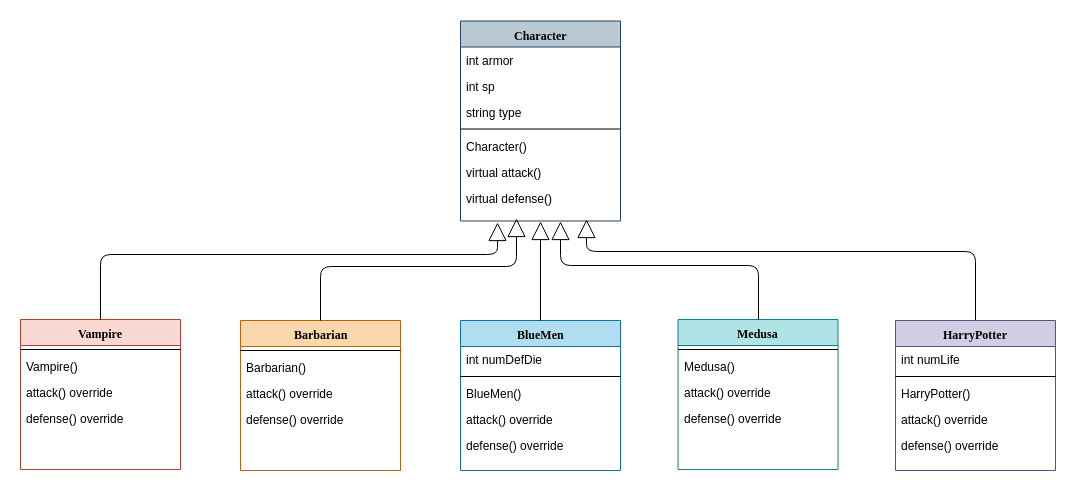

The diagram above was exported from draw.io. Its source (the exported page's mxGraphModel, read from the mxfile embedded in the PNG):
<mxGraphModel dx="2034" dy="1050" grid="0" gridSize="10" guides="1" tooltips="1" connect="1" arrows="1" fold="1" page="1" pageScale="1" pageWidth="1100" pageHeight="850" background="#ffffff" math="0" shadow="0">
  <root>
    <mxCell id="0" />
    <mxCell id="1" parent="0" />
    <mxCell id="78961159f06e98e8-30" value="Character" style="swimlane;html=1;fontStyle=1;align=center;verticalAlign=top;childLayout=stackLayout;horizontal=1;startSize=26;horizontalStack=0;resizeParent=1;resizeLast=0;collapsible=1;marginBottom=0;swimlaneFillColor=#ffffff;rounded=0;shadow=0;comic=0;labelBackgroundColor=none;strokeColor=#23445d;strokeWidth=1;fillColor=#bac8d3;fontFamily=Verdana;fontSize=12;" parent="1" vertex="1">
      <mxGeometry x="485" y="168.5" width="160" height="200" as="geometry" />
    </mxCell>
    <mxCell id="78961159f06e98e8-31" value="int armor" style="text;html=1;strokeColor=none;fillColor=none;align=left;verticalAlign=top;spacingLeft=4;spacingRight=4;whiteSpace=wrap;overflow=hidden;rotatable=0;points=[[0,0.5],[1,0.5]];portConstraint=eastwest;" parent="78961159f06e98e8-30" vertex="1">
      <mxGeometry y="26" width="160" height="26" as="geometry" />
    </mxCell>
    <mxCell id="78961159f06e98e8-34" value="int sp" style="text;html=1;strokeColor=none;fillColor=none;align=left;verticalAlign=top;spacingLeft=4;spacingRight=4;whiteSpace=wrap;overflow=hidden;rotatable=0;points=[[0,0.5],[1,0.5]];portConstraint=eastwest;" parent="78961159f06e98e8-30" vertex="1">
      <mxGeometry y="52" width="160" height="26" as="geometry" />
    </mxCell>
    <mxCell id="78961159f06e98e8-36" value="string type" style="text;html=1;strokeColor=none;fillColor=none;align=left;verticalAlign=top;spacingLeft=4;spacingRight=4;whiteSpace=wrap;overflow=hidden;rotatable=0;points=[[0,0.5],[1,0.5]];portConstraint=eastwest;" parent="78961159f06e98e8-30" vertex="1">
      <mxGeometry y="78" width="160" height="26" as="geometry" />
    </mxCell>
    <mxCell id="78961159f06e98e8-38" value="" style="line;html=1;strokeWidth=1;fillColor=none;align=left;verticalAlign=middle;spacingTop=-1;spacingLeft=3;spacingRight=3;rotatable=0;labelPosition=right;points=[];portConstraint=eastwest;" parent="78961159f06e98e8-30" vertex="1">
      <mxGeometry y="104" width="160" height="8" as="geometry" />
    </mxCell>
    <mxCell id="78961159f06e98e8-39" value="Character()" style="text;html=1;strokeColor=none;fillColor=none;align=left;verticalAlign=top;spacingLeft=4;spacingRight=4;whiteSpace=wrap;overflow=hidden;rotatable=0;points=[[0,0.5],[1,0.5]];portConstraint=eastwest;" parent="78961159f06e98e8-30" vertex="1">
      <mxGeometry y="112" width="160" height="26" as="geometry" />
    </mxCell>
    <mxCell id="78961159f06e98e8-40" value="virtual attack()" style="text;html=1;strokeColor=none;fillColor=none;align=left;verticalAlign=top;spacingLeft=4;spacingRight=4;whiteSpace=wrap;overflow=hidden;rotatable=0;points=[[0,0.5],[1,0.5]];portConstraint=eastwest;" parent="78961159f06e98e8-30" vertex="1">
      <mxGeometry y="138" width="160" height="26" as="geometry" />
    </mxCell>
    <mxCell id="78961159f06e98e8-42" value="virtual defense()" style="text;html=1;strokeColor=none;fillColor=none;align=left;verticalAlign=top;spacingLeft=4;spacingRight=4;whiteSpace=wrap;overflow=hidden;rotatable=0;points=[[0,0.5],[1,0.5]];portConstraint=eastwest;" parent="78961159f06e98e8-30" vertex="1">
      <mxGeometry y="164" width="160" height="26" as="geometry" />
    </mxCell>
    <mxCell id="78961159f06e98e8-56" value="Vampire" style="swimlane;html=1;fontStyle=1;align=center;verticalAlign=top;childLayout=stackLayout;horizontal=1;startSize=26;horizontalStack=0;resizeParent=1;resizeLast=0;collapsible=1;marginBottom=0;swimlaneFillColor=#ffffff;rounded=0;shadow=0;comic=0;labelBackgroundColor=none;strokeColor=#ae4132;strokeWidth=1;fillColor=#fad9d5;fontFamily=Verdana;fontSize=12;" parent="1" vertex="1">
      <mxGeometry x="45" y="467.00000000000006" width="160" height="150" as="geometry" />
    </mxCell>
    <mxCell id="78961159f06e98e8-64" value="" style="line;html=1;strokeWidth=1;fillColor=none;align=left;verticalAlign=middle;spacingTop=-1;spacingLeft=3;spacingRight=3;rotatable=0;labelPosition=right;points=[];portConstraint=eastwest;" parent="78961159f06e98e8-56" vertex="1">
      <mxGeometry y="26" width="160" height="8" as="geometry" />
    </mxCell>
    <mxCell id="78961159f06e98e8-65" value="Vampire()" style="text;html=1;strokeColor=none;fillColor=none;align=left;verticalAlign=top;spacingLeft=4;spacingRight=4;whiteSpace=wrap;overflow=hidden;rotatable=0;points=[[0,0.5],[1,0.5]];portConstraint=eastwest;" parent="78961159f06e98e8-56" vertex="1">
      <mxGeometry y="34" width="160" height="26" as="geometry" />
    </mxCell>
    <mxCell id="78961159f06e98e8-66" value="attack() override" style="text;html=1;strokeColor=none;fillColor=none;align=left;verticalAlign=top;spacingLeft=4;spacingRight=4;whiteSpace=wrap;overflow=hidden;rotatable=0;points=[[0,0.5],[1,0.5]];portConstraint=eastwest;" parent="78961159f06e98e8-56" vertex="1">
      <mxGeometry y="60" width="160" height="26" as="geometry" />
    </mxCell>
    <mxCell id="78961159f06e98e8-68" value="defense() override" style="text;html=1;strokeColor=none;fillColor=none;align=left;verticalAlign=top;spacingLeft=4;spacingRight=4;whiteSpace=wrap;overflow=hidden;rotatable=0;points=[[0,0.5],[1,0.5]];portConstraint=eastwest;" parent="78961159f06e98e8-56" vertex="1">
      <mxGeometry y="86" width="160" height="26" as="geometry" />
    </mxCell>
    <mxCell id="78961159f06e98e8-69" value="Barbarian" style="swimlane;html=1;fontStyle=1;align=center;verticalAlign=top;childLayout=stackLayout;horizontal=1;startSize=26;horizontalStack=0;resizeParent=1;resizeLast=0;collapsible=1;marginBottom=0;swimlaneFillColor=#ffffff;rounded=0;shadow=0;comic=0;labelBackgroundColor=none;strokeColor=#b46504;strokeWidth=1;fillColor=#fad7ac;fontFamily=Verdana;fontSize=12;" parent="1" vertex="1">
      <mxGeometry x="265" y="467.9999999999999" width="160" height="150" as="geometry" />
    </mxCell>
    <mxCell id="78961159f06e98e8-77" value="" style="line;html=1;strokeWidth=1;fillColor=none;align=left;verticalAlign=middle;spacingTop=-1;spacingLeft=3;spacingRight=3;rotatable=0;labelPosition=right;points=[];portConstraint=eastwest;" parent="78961159f06e98e8-69" vertex="1">
      <mxGeometry y="26" width="160" height="8" as="geometry" />
    </mxCell>
    <mxCell id="78961159f06e98e8-78" value="Barbarian()" style="text;html=1;strokeColor=none;fillColor=none;align=left;verticalAlign=top;spacingLeft=4;spacingRight=4;whiteSpace=wrap;overflow=hidden;rotatable=0;points=[[0,0.5],[1,0.5]];portConstraint=eastwest;" parent="78961159f06e98e8-69" vertex="1">
      <mxGeometry y="34" width="160" height="26" as="geometry" />
    </mxCell>
    <mxCell id="78961159f06e98e8-79" value="attack() override" style="text;html=1;strokeColor=none;fillColor=none;align=left;verticalAlign=top;spacingLeft=4;spacingRight=4;whiteSpace=wrap;overflow=hidden;rotatable=0;points=[[0,0.5],[1,0.5]];portConstraint=eastwest;" parent="78961159f06e98e8-69" vertex="1">
      <mxGeometry y="60" width="160" height="26" as="geometry" />
    </mxCell>
    <mxCell id="78961159f06e98e8-80" value="defense() override" style="text;html=1;strokeColor=none;fillColor=none;align=left;verticalAlign=top;spacingLeft=4;spacingRight=4;whiteSpace=wrap;overflow=hidden;rotatable=0;points=[[0,0.5],[1,0.5]];portConstraint=eastwest;" parent="78961159f06e98e8-69" vertex="1">
      <mxGeometry y="86" width="160" height="26" as="geometry" />
    </mxCell>
    <mxCell id="78961159f06e98e8-82" value="BlueMen" style="swimlane;html=1;fontStyle=1;align=center;verticalAlign=top;childLayout=stackLayout;horizontal=1;startSize=26;horizontalStack=0;resizeParent=1;resizeLast=0;collapsible=1;marginBottom=0;swimlaneFillColor=#ffffff;rounded=0;shadow=0;comic=0;labelBackgroundColor=none;strokeColor=#10739e;strokeWidth=1;fillColor=#b1ddf0;fontFamily=Verdana;fontSize=12;" parent="1" vertex="1">
      <mxGeometry x="485" y="468.00000000000006" width="160" height="150" as="geometry" />
    </mxCell>
    <mxCell id="78961159f06e98e8-83" value="int numDefDie" style="text;html=1;strokeColor=none;fillColor=none;align=left;verticalAlign=top;spacingLeft=4;spacingRight=4;whiteSpace=wrap;overflow=hidden;rotatable=0;points=[[0,0.5],[1,0.5]];portConstraint=eastwest;" parent="78961159f06e98e8-82" vertex="1">
      <mxGeometry y="26" width="160" height="26" as="geometry" />
    </mxCell>
    <mxCell id="78961159f06e98e8-90" value="" style="line;html=1;strokeWidth=1;fillColor=none;align=left;verticalAlign=middle;spacingTop=-1;spacingLeft=3;spacingRight=3;rotatable=0;labelPosition=right;points=[];portConstraint=eastwest;" parent="78961159f06e98e8-82" vertex="1">
      <mxGeometry y="52" width="160" height="8" as="geometry" />
    </mxCell>
    <mxCell id="78961159f06e98e8-91" value="BlueMen()" style="text;html=1;strokeColor=none;fillColor=none;align=left;verticalAlign=top;spacingLeft=4;spacingRight=4;whiteSpace=wrap;overflow=hidden;rotatable=0;points=[[0,0.5],[1,0.5]];portConstraint=eastwest;" parent="78961159f06e98e8-82" vertex="1">
      <mxGeometry y="60" width="160" height="26" as="geometry" />
    </mxCell>
    <mxCell id="78961159f06e98e8-94" value="attack() override" style="text;html=1;strokeColor=none;fillColor=none;align=left;verticalAlign=top;spacingLeft=4;spacingRight=4;whiteSpace=wrap;overflow=hidden;rotatable=0;points=[[0,0.5],[1,0.5]];portConstraint=eastwest;" parent="78961159f06e98e8-82" vertex="1">
      <mxGeometry y="86" width="160" height="26" as="geometry" />
    </mxCell>
    <mxCell id="YbjEK5SnOlqFP6FK7HqI-12" value="defense() override" style="text;html=1;strokeColor=none;fillColor=none;align=left;verticalAlign=top;spacingLeft=4;spacingRight=4;whiteSpace=wrap;overflow=hidden;rotatable=0;points=[[0,0.5],[1,0.5]];portConstraint=eastwest;" parent="78961159f06e98e8-82" vertex="1">
      <mxGeometry y="112" width="160" height="26" as="geometry" />
    </mxCell>
    <mxCell id="78961159f06e98e8-95" value="Medusa" style="swimlane;html=1;fontStyle=1;align=center;verticalAlign=top;childLayout=stackLayout;horizontal=1;startSize=26;horizontalStack=0;resizeParent=1;resizeLast=0;collapsible=1;marginBottom=0;swimlaneFillColor=#ffffff;rounded=0;shadow=0;comic=0;labelBackgroundColor=none;strokeColor=#0e8088;strokeWidth=1;fillColor=#b0e3e6;fontFamily=Verdana;fontSize=12;" parent="1" vertex="1">
      <mxGeometry x="702.5" y="467" width="160" height="150" as="geometry" />
    </mxCell>
    <mxCell id="78961159f06e98e8-103" value="" style="line;html=1;strokeWidth=1;fillColor=none;align=left;verticalAlign=middle;spacingTop=-1;spacingLeft=3;spacingRight=3;rotatable=0;labelPosition=right;points=[];portConstraint=eastwest;" parent="78961159f06e98e8-95" vertex="1">
      <mxGeometry y="26" width="160" height="8" as="geometry" />
    </mxCell>
    <mxCell id="78961159f06e98e8-104" value="Medusa()&lt;br&gt;" style="text;html=1;strokeColor=none;fillColor=none;align=left;verticalAlign=top;spacingLeft=4;spacingRight=4;whiteSpace=wrap;overflow=hidden;rotatable=0;points=[[0,0.5],[1,0.5]];portConstraint=eastwest;" parent="78961159f06e98e8-95" vertex="1">
      <mxGeometry y="34" width="160" height="26" as="geometry" />
    </mxCell>
    <mxCell id="YbjEK5SnOlqFP6FK7HqI-9" value="attack() override&lt;br&gt;" style="text;html=1;strokeColor=none;fillColor=none;align=left;verticalAlign=top;spacingLeft=4;spacingRight=4;whiteSpace=wrap;overflow=hidden;rotatable=0;points=[[0,0.5],[1,0.5]];portConstraint=eastwest;" parent="78961159f06e98e8-95" vertex="1">
      <mxGeometry y="60" width="160" height="26" as="geometry" />
    </mxCell>
    <mxCell id="YbjEK5SnOlqFP6FK7HqI-10" value="defense() override&lt;br&gt;" style="text;html=1;strokeColor=none;fillColor=none;align=left;verticalAlign=top;spacingLeft=4;spacingRight=4;whiteSpace=wrap;overflow=hidden;rotatable=0;points=[[0,0.5],[1,0.5]];portConstraint=eastwest;" parent="78961159f06e98e8-95" vertex="1">
      <mxGeometry y="86" width="160" height="26" as="geometry" />
    </mxCell>
    <mxCell id="78961159f06e98e8-126" style="edgeStyle=orthogonalEdgeStyle;html=1;labelBackgroundColor=none;startFill=0;startSize=8;endArrow=block;endFill=0;endSize=16;fontFamily=Verdana;fontSize=12;entryX=0.5;entryY=0;entryDx=0;entryDy=0;exitX=0.5;exitY=0;exitDx=0;exitDy=0;" parent="1" edge="1" source="78961159f06e98e8-108">
      <mxGeometry relative="1" as="geometry">
        <Array as="points">
          <mxPoint x="1000" y="399" />
          <mxPoint x="611" y="399" />
        </Array>
        <mxPoint x="820" y="96" as="sourcePoint" />
        <mxPoint x="611" y="367" as="targetPoint" />
      </mxGeometry>
    </mxCell>
    <mxCell id="78961159f06e98e8-108" value="HarryPotter" style="swimlane;html=1;fontStyle=1;align=center;verticalAlign=top;childLayout=stackLayout;horizontal=1;startSize=26;horizontalStack=0;resizeParent=1;resizeLast=0;collapsible=1;marginBottom=0;swimlaneFillColor=#ffffff;rounded=0;shadow=0;comic=0;labelBackgroundColor=none;strokeColor=#56517e;strokeWidth=1;fillColor=#d0cee2;fontFamily=Verdana;fontSize=12;" parent="1" vertex="1">
      <mxGeometry x="920" y="467.99999999999983" width="160" height="150" as="geometry" />
    </mxCell>
    <mxCell id="78961159f06e98e8-109" value="int numLife" style="text;html=1;strokeColor=none;fillColor=none;align=left;verticalAlign=top;spacingLeft=4;spacingRight=4;whiteSpace=wrap;overflow=hidden;rotatable=0;points=[[0,0.5],[1,0.5]];portConstraint=eastwest;" parent="78961159f06e98e8-108" vertex="1">
      <mxGeometry y="26" width="160" height="26" as="geometry" />
    </mxCell>
    <mxCell id="78961159f06e98e8-116" value="" style="line;html=1;strokeWidth=1;fillColor=none;align=left;verticalAlign=middle;spacingTop=-1;spacingLeft=3;spacingRight=3;rotatable=0;labelPosition=right;points=[];portConstraint=eastwest;" parent="78961159f06e98e8-108" vertex="1">
      <mxGeometry y="52" width="160" height="8" as="geometry" />
    </mxCell>
    <mxCell id="78961159f06e98e8-117" value="HarryPotter()" style="text;html=1;strokeColor=none;fillColor=none;align=left;verticalAlign=top;spacingLeft=4;spacingRight=4;whiteSpace=wrap;overflow=hidden;rotatable=0;points=[[0,0.5],[1,0.5]];portConstraint=eastwest;" parent="78961159f06e98e8-108" vertex="1">
      <mxGeometry y="60" width="160" height="26" as="geometry" />
    </mxCell>
    <mxCell id="YbjEK5SnOlqFP6FK7HqI-11" value="attack() override" style="text;html=1;strokeColor=none;fillColor=none;align=left;verticalAlign=top;spacingLeft=4;spacingRight=4;whiteSpace=wrap;overflow=hidden;rotatable=0;points=[[0,0.5],[1,0.5]];portConstraint=eastwest;" parent="78961159f06e98e8-108" vertex="1">
      <mxGeometry y="86" width="160" height="26" as="geometry" />
    </mxCell>
    <mxCell id="78961159f06e98e8-120" value="defense() override" style="text;html=1;strokeColor=none;fillColor=none;align=left;verticalAlign=top;spacingLeft=4;spacingRight=4;whiteSpace=wrap;overflow=hidden;rotatable=0;points=[[0,0.5],[1,0.5]];portConstraint=eastwest;" parent="78961159f06e98e8-108" vertex="1">
      <mxGeometry y="112" width="160" height="26" as="geometry" />
    </mxCell>
    <mxCell id="YbjEK5SnOlqFP6FK7HqI-1" style="edgeStyle=orthogonalEdgeStyle;html=1;labelBackgroundColor=none;startFill=0;startSize=8;endArrow=block;endFill=0;endSize=16;fontFamily=Verdana;fontSize=12;entryX=0.5;entryY=0;entryDx=0;entryDy=0;exitX=0.5;exitY=0;exitDx=0;exitDy=0;" parent="1" edge="1" source="78961159f06e98e8-95">
      <mxGeometry relative="1" as="geometry">
        <Array as="points">
          <mxPoint x="783" y="413" />
          <mxPoint x="585" y="413" />
        </Array>
        <mxPoint x="820" y="470" as="sourcePoint" />
        <mxPoint x="585" y="369" as="targetPoint" />
      </mxGeometry>
    </mxCell>
    <mxCell id="YbjEK5SnOlqFP6FK7HqI-2" style="edgeStyle=orthogonalEdgeStyle;html=1;labelBackgroundColor=none;startFill=0;startSize=8;endArrow=block;endFill=0;endSize=16;fontFamily=Verdana;fontSize=12;entryX=0.5;entryY=0;entryDx=0;entryDy=0;exitX=0.5;exitY=0;exitDx=0;exitDy=0;" parent="1" edge="1" source="78961159f06e98e8-56">
      <mxGeometry relative="1" as="geometry">
        <Array as="points">
          <mxPoint x="125" y="402" />
          <mxPoint x="522" y="402" />
        </Array>
        <mxPoint x="538" y="491" as="sourcePoint" />
        <mxPoint x="522" y="370" as="targetPoint" />
      </mxGeometry>
    </mxCell>
    <mxCell id="YbjEK5SnOlqFP6FK7HqI-3" style="edgeStyle=orthogonalEdgeStyle;html=1;labelBackgroundColor=none;startFill=0;startSize=8;endArrow=block;endFill=0;endSize=16;fontFamily=Verdana;fontSize=12;exitX=0.5;exitY=0;exitDx=0;exitDy=0;" parent="1" edge="1" source="78961159f06e98e8-69">
      <mxGeometry relative="1" as="geometry">
        <Array as="points">
          <mxPoint x="345" y="414" />
          <mxPoint x="541" y="414" />
        </Array>
        <mxPoint x="153" y="462.5" as="sourcePoint" />
        <mxPoint x="541" y="366" as="targetPoint" />
      </mxGeometry>
    </mxCell>
    <mxCell id="YbjEK5SnOlqFP6FK7HqI-4" style="edgeStyle=orthogonalEdgeStyle;html=1;labelBackgroundColor=none;startFill=0;startSize=8;endArrow=block;endFill=0;endSize=16;fontFamily=Verdana;fontSize=12;entryX=0.5;entryY=1;entryDx=0;entryDy=0;exitX=0.5;exitY=0;exitDx=0;exitDy=0;" parent="1" source="78961159f06e98e8-82" target="78961159f06e98e8-30" edge="1">
      <mxGeometry relative="1" as="geometry">
        <Array as="points" />
        <mxPoint x="355" y="478" as="sourcePoint" />
        <mxPoint x="565" y="376" as="targetPoint" />
      </mxGeometry>
    </mxCell>
  </root>
</mxGraphModel>